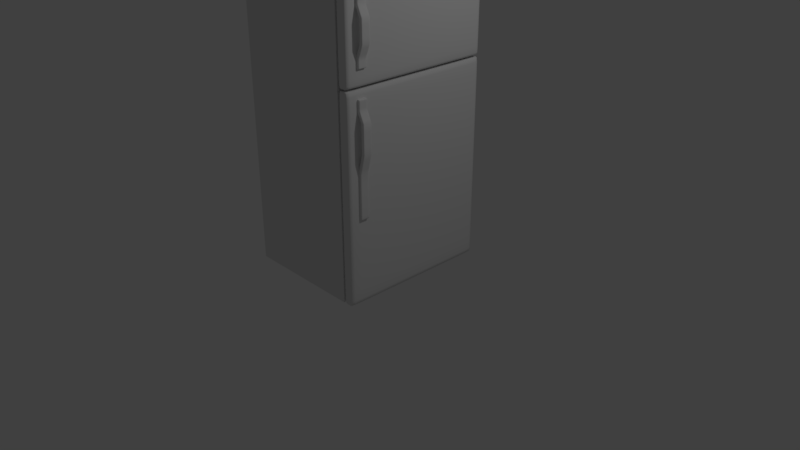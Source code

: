 # Source: refrigerator.blend  (saved by Blender 2.78.0; exported with 4.5.12 LTS)
import bpy
from mathutils import Matrix  # noqa: F401  (used for matrix-valued properties, if any)

bpy.ops.wm.read_factory_settings(use_empty=True)
scene = bpy.context.scene
scene.name = 'Scene'

# ---- collections
col_collection_1 = bpy.data.collections.new('Collection 1'); scene.collection.children.link(col_collection_1)

# ---- materials (node trees are filled in below, after node groups)
mat_material = bpy.data.materials.new('Material')
mat_material.alpha_threshold = 0.0
mat_material.use_transparent_shadow = False
mat_material.roughness = 0.5
mat_material.line_color = (0.0, 0.0, 0.0, 1.0)

# ---- material node trees

# ---- world
world_world = bpy.data.worlds.new('World'); scene.world = world_world
world_world.color = (0.05088, 0.05088, 0.05088)
world_world.use_sun_shadow = False
world_world.sun_shadow_jitter_overblur = 0.0
world_world.cycles.sampling_method = 'MANUAL'

# ---- cameras
cam_camera = bpy.data.cameras.new('Camera')
cam_camera.clip_end = 100.0
cam_camera.lens = 35.0
cam_camera.sensor_width = 32.0
cam_camera.sensor_height = 18.0
cam_camera.ortho_scale = 7.314
cam_camera.dof.focus_distance = 0.0
cam_camera.dof.aperture_fstop = 128.0

# ---- lights
light_lamp = bpy.data.lights.new('Lamp', 'POINT')
light_lamp.transmission_factor = 0.0
light_lamp.cutoff_distance = 30.0
light_lamp.energy = 100.0
light_lamp.shadow_buffer_clip_start = 1.001
light_lamp.shadow_soft_size = 0.1
light_lamp.shadow_maximum_resolution = 0.006
light_lamp.use_absolute_resolution = True

# ---- meshes
me_cube = bpy.data.meshes.new('Cube')
me_cube.from_pydata([(0.6927, 1.0, 0.0), (0.6927, -1.0, 0.0), (-0.8608, -1.0, 0.0), (-0.8608, 1.0, 0.0), (0.6927, 1.0, 3.944), (0.6927, -1.0, 3.944), (-0.8608, -1.0, 3.944), (-0.8608, 1.0, 3.944)], [], [(0, 1, 2, 3), (4, 7, 6, 5), (0, 4, 5, 1), (1, 5, 6, 2), (2, 6, 7, 3), (4, 0, 3, 7)])
me_cube.materials.append(mat_material)
me_cube.use_remesh_preserve_volume = False
me_cube.use_remesh_preserve_attributes = False
me_cube.use_mirror_vertex_groups = False
me_cube.update()
me_cube_001 = bpy.data.meshes.new('Cube.001')
me_cube_001.from_pydata([(0.7094, -1.0, 0.0), (0.7094, -1.0, 2.562), (0.7094, 1.0, 0.0), (0.7094, 1.0, 2.562), (0.8582, -1.0, 0.0), (0.8582, -1.0, 2.562), (0.8582, 1.0, 0.0), (0.8582, 1.0, 2.562), (0.7094, -0.9864, 0.0), (0.7094, -0.9864, 2.562), (0.8582, -0.9864, 0.0), (0.8582, -0.9864, 2.562), (0.7094, 0.9862, 2.562), (0.8582, 0.9862, 0.0), (0.7094, 0.9862, 0.0), (0.8582, 0.9862, 2.562), (0.7094, -1.0, 2.551), (0.7094, 1.0, 2.551), (0.8582, 1.0, 2.551), (0.8582, -1.0, 2.551), (0.8582, -0.9864, 2.551), (0.7094, -0.9864, 2.551), (0.8582, 0.9862, 2.551), (0.7094, 0.9862, 2.551), (0.7094, 1.0, 0.008713), (0.8582, 1.0, 0.008713), (0.8582, -1.0, 0.008713), (0.8582, -0.9864, 0.008713), (0.7094, -0.9864, 0.008713), (0.8582, 0.9862, 0.008713), (0.7094, 0.9862, 0.008713), (0.7094, -1.0, 0.008713)], [], [(23, 12, 3, 17), (17, 3, 7, 18), (20, 11, 5, 19), (19, 5, 1, 16), (8, 10, 4, 0), (11, 9, 1, 5), (15, 12, 9, 11), (14, 13, 10, 8), (22, 15, 11, 20), (16, 1, 9, 21), (18, 7, 15, 22), (2, 6, 13, 14), (7, 3, 12, 15), (21, 9, 12, 23), (28, 21, 23, 30), (25, 18, 22, 29), (31, 16, 21, 28), (29, 22, 20, 27), (26, 19, 16, 31), (27, 20, 19, 26), (24, 17, 18, 25), (30, 23, 17, 24), (14, 30, 24, 2), (2, 24, 25, 6), (10, 27, 26, 4), (4, 26, 31, 0), (13, 29, 27, 10), (0, 31, 28, 8), (6, 25, 29, 13), (8, 28, 30, 14)])
me_cube_001.polygons.foreach_set('use_smooth', [True] * 30)
me_cube_001.use_remesh_preserve_volume = False
me_cube_001.use_remesh_preserve_attributes = False
me_cube_001.use_mirror_vertex_groups = False
me_cube_001.update()
me_cube_004 = bpy.data.meshes.new('Cube.004')
me_cube_004.from_pydata([(0.84, -0.8626, 1.072), (0.84, -0.8626, 2.464), (0.84, -0.7488, 1.072), (0.84, -0.7488, 2.464), (0.8881, -0.8626, 1.072), (0.8881, -0.8626, 2.464), (0.8881, -0.7488, 1.072), (0.8881, -0.7488, 2.464), (0.84, -0.8626, 1.624), (0.84, -0.7488, 1.624), (0.8881, -0.7488, 1.624), (0.8881, -0.8626, 1.624), (0.9064, -0.8626, 1.859), (0.9064, -0.7488, 1.859), (0.9487, -0.7488, 1.859), (0.9487, -0.8626, 1.859), (0.9064, -0.8626, 2.214), (0.9064, -0.7488, 2.214), (0.9487, -0.7488, 2.214), (0.9487, -0.8626, 2.214), (0.84, -0.8626, 2.344), (0.84, -0.7488, 2.344), (0.8881, -0.7488, 2.344), (0.8881, -0.8626, 2.344), (0.84, -0.8525, 1.072), (0.84, -0.8525, 2.464), (0.8881, -0.8525, 1.072), (0.8881, -0.8525, 2.464), (0.8881, -0.8525, 1.624), (0.84, -0.8525, 1.624), (0.9487, -0.8525, 1.859), (0.9064, -0.8525, 1.859), (0.9487, -0.8525, 2.214), (0.9064, -0.8525, 2.214), (0.8881, -0.8525, 2.344), (0.84, -0.8525, 2.344), (0.84, -0.7612, 2.464), (0.8881, -0.7612, 1.072), (0.84, -0.7612, 1.624), (0.9064, -0.7612, 1.859), (0.9064, -0.7612, 2.214), (0.84, -0.7612, 2.344), (0.84, -0.7612, 1.072), (0.8881, -0.7612, 2.464), (0.8881, -0.7612, 1.624), (0.9487, -0.7612, 1.859), (0.9487, -0.7612, 2.214), (0.8881, -0.7612, 2.344), (0.84, -0.7488, 1.08), (0.8881, -0.7488, 1.08), (0.8881, -0.8626, 1.08), (0.84, -0.8626, 1.08), (0.8881, -0.8525, 1.08), (0.8881, -0.7612, 1.08), (0.84, -0.8626, 2.453), (0.84, -0.7488, 2.453), (0.8881, -0.7488, 2.453), (0.8881, -0.8626, 2.453), (0.8881, -0.8525, 2.453), (0.8881, -0.7612, 2.453)], [], [(4, 50, 51, 0), (55, 3, 7, 56), (58, 27, 5, 57), (57, 5, 1, 54), (24, 26, 4, 0), (27, 25, 1, 5), (50, 11, 8, 51), (52, 28, 11, 50), (48, 9, 10, 49), (2, 48, 49, 6), (11, 15, 12, 8), (28, 30, 15, 11), (9, 13, 14, 10), (29, 8, 12, 31), (15, 19, 16, 12), (30, 32, 19, 15), (13, 17, 18, 14), (31, 12, 16, 33), (19, 23, 20, 16), (32, 34, 23, 19), (17, 21, 22, 18), (33, 16, 20, 35), (40, 33, 35, 41), (46, 47, 34, 32), (39, 31, 33, 40), (45, 46, 32, 30), (38, 29, 31, 39), (44, 45, 30, 28), (37, 53, 52, 26), (53, 44, 28, 52), (43, 36, 25, 27), (42, 37, 26, 24), (59, 43, 27, 58), (22, 56, 59, 47), (26, 52, 50, 4), (56, 7, 43, 59), (2, 6, 37, 42), (7, 3, 36, 43), (49, 10, 44, 53), (6, 49, 53, 37), (10, 14, 45, 44), (9, 38, 39, 13), (14, 18, 46, 45), (13, 39, 40, 17), (18, 22, 47, 46), (17, 40, 41, 21), (47, 59, 58, 34), (23, 57, 54, 20), (34, 58, 57, 23), (21, 55, 56, 22)])
me_cube_004.polygons.foreach_set('use_smooth', [True] * 50)
_k = {(8, 11): 1.0, (11, 28): 1.0, (9, 10): 1.0, (9, 38): 1.0, (12, 15): 1.0, (15, 30): 1.0, (13, 14): 1.0, (13, 39): 1.0, (16, 19): 1.0, (19, 32): 1.0, (17, 18): 1.0, (17, 40): 1.0, (20, 23): 1.0, (23, 34): 1.0, (21, 22): 1.0, (21, 41): 1.0, (28, 44): 1.0, (8, 29): 1.0, (30, 45): 1.0, (12, 31): 1.0, (32, 46): 1.0, (16, 33): 1.0, (34, 47): 1.0, (20, 35): 1.0, (29, 38): 1.0, (31, 39): 1.0, (33, 40): 1.0, (35, 41): 1.0, (10, 44): 1.0, (14, 45): 1.0, (18, 46): 1.0, (22, 47): 1.0}
me_cube_004.attributes.new('crease_edge', 'FLOAT', 'EDGE').data.foreach_set('value', [_k.get((min(e.vertices), max(e.vertices)), 0.0) for e in me_cube_004.edges])
me_cube_004.use_remesh_preserve_volume = False
me_cube_004.use_remesh_preserve_attributes = False
me_cube_004.use_mirror_vertex_groups = False
me_cube_004.update()
me_cube_003 = bpy.data.meshes.new('Cube.003')
me_cube_003.from_pydata([(0.7094, -1.0, 2.584), (0.7094, -1.0, 3.946), (0.7094, 1.0, 2.584), (0.7094, 1.0, 3.946), (0.8582, -1.0, 2.584), (0.8582, -1.0, 3.946), (0.8582, 1.0, 2.584), (0.8582, 1.0, 3.946), (0.7094, -0.9815, 2.584), (0.7094, -0.9815, 3.946), (0.8582, -0.9815, 2.584), (0.8582, -0.9815, 3.946), (0.7094, 0.9835, 3.946), (0.8582, 0.9835, 2.584), (0.7094, 0.9835, 2.584), (0.8582, 0.9835, 3.946), (0.7094, -1.0, 3.931), (0.7094, 1.0, 3.931), (0.8582, 1.0, 3.931), (0.8582, -1.0, 3.931), (0.8582, -0.9815, 3.931), (0.7094, -0.9815, 3.931), (0.8582, 0.9835, 3.931), (0.7094, 0.9835, 3.931), (0.7094, 1.0, 2.601), (0.8582, 1.0, 2.601), (0.8582, -1.0, 2.601), (0.8582, -0.9815, 2.601), (0.7094, -0.9815, 2.601), (0.8582, 0.9835, 2.601), (0.7094, 0.9835, 2.601), (0.7094, -1.0, 2.601)], [], [(23, 12, 3, 17), (17, 3, 7, 18), (20, 11, 5, 19), (19, 5, 1, 16), (8, 10, 4, 0), (11, 9, 1, 5), (15, 12, 9, 11), (14, 13, 10, 8), (22, 15, 11, 20), (16, 1, 9, 21), (18, 7, 15, 22), (2, 6, 13, 14), (7, 3, 12, 15), (21, 9, 12, 23), (28, 21, 23, 30), (25, 18, 22, 29), (31, 16, 21, 28), (29, 22, 20, 27), (26, 19, 16, 31), (27, 20, 19, 26), (24, 17, 18, 25), (30, 23, 17, 24), (14, 30, 24, 2), (2, 24, 25, 6), (10, 27, 26, 4), (4, 26, 31, 0), (13, 29, 27, 10), (0, 31, 28, 8), (6, 25, 29, 13), (8, 28, 30, 14)])
me_cube_003.polygons.foreach_set('use_smooth', [True] * 30)
me_cube_003.use_remesh_preserve_volume = False
me_cube_003.use_remesh_preserve_attributes = False
me_cube_003.use_mirror_vertex_groups = False
me_cube_003.update()
me_cube_005 = bpy.data.meshes.new('Cube.005')
me_cube_005.from_pydata([(0.84, -0.8626, 2.789), (0.84, -0.8626, 3.607), (0.84, -0.7488, 2.789), (0.84, -0.7488, 3.607), (0.8881, -0.8626, 2.789), (0.8881, -0.8626, 3.607), (0.8881, -0.7488, 2.789), (0.8881, -0.7488, 3.607), (0.84, -0.8626, 2.898), (0.84, -0.7488, 2.898), (0.8881, -0.7488, 2.898), (0.8881, -0.8626, 2.898), (0.9064, -0.8626, 3.055), (0.9064, -0.7488, 3.055), (0.9487, -0.7488, 3.055), (0.9487, -0.8626, 3.055), (0.9064, -0.8626, 3.322), (0.9064, -0.7488, 3.322), (0.9487, -0.7488, 3.322), (0.9487, -0.8626, 3.322), (0.84, -0.8626, 3.452), (0.84, -0.7488, 3.452), (0.8881, -0.7488, 3.452), (0.8881, -0.8626, 3.452), (0.84, -0.8525, 2.789), (0.84, -0.8525, 3.607), (0.8881, -0.8525, 2.789), (0.8881, -0.8525, 3.607), (0.8881, -0.8525, 2.898), (0.84, -0.8525, 2.898), (0.9487, -0.8525, 3.055), (0.9064, -0.8525, 3.055), (0.9487, -0.8525, 3.322), (0.9064, -0.8525, 3.322), (0.8881, -0.8525, 3.452), (0.84, -0.8525, 3.452), (0.84, -0.7612, 3.607), (0.8881, -0.7612, 2.789), (0.84, -0.7612, 2.898), (0.9064, -0.7612, 3.055), (0.9064, -0.7612, 3.322), (0.84, -0.7612, 3.452), (0.84, -0.7612, 2.789), (0.8881, -0.7612, 3.607), (0.8881, -0.7612, 2.898), (0.9487, -0.7612, 3.055), (0.9487, -0.7612, 3.322), (0.8881, -0.7612, 3.452), (0.84, -0.7488, 2.797), (0.8881, -0.7488, 2.797), (0.8881, -0.8626, 2.797), (0.84, -0.8626, 2.797), (0.8881, -0.8525, 2.797), (0.8881, -0.7612, 2.797), (0.84, -0.8626, 3.596), (0.84, -0.7488, 3.596), (0.8881, -0.7488, 3.596), (0.8881, -0.8626, 3.596), (0.8881, -0.8525, 3.596), (0.8881, -0.7612, 3.596)], [], [(4, 50, 51, 0), (55, 3, 7, 56), (58, 27, 5, 57), (57, 5, 1, 54), (24, 26, 4, 0), (27, 25, 1, 5), (50, 11, 8, 51), (52, 28, 11, 50), (48, 9, 10, 49), (2, 48, 49, 6), (11, 15, 12, 8), (28, 30, 15, 11), (9, 13, 14, 10), (29, 8, 12, 31), (15, 19, 16, 12), (30, 32, 19, 15), (13, 17, 18, 14), (31, 12, 16, 33), (19, 23, 20, 16), (32, 34, 23, 19), (17, 21, 22, 18), (33, 16, 20, 35), (40, 33, 35, 41), (46, 47, 34, 32), (39, 31, 33, 40), (45, 46, 32, 30), (38, 29, 31, 39), (44, 45, 30, 28), (37, 53, 52, 26), (53, 44, 28, 52), (43, 36, 25, 27), (42, 37, 26, 24), (59, 43, 27, 58), (22, 56, 59, 47), (26, 52, 50, 4), (56, 7, 43, 59), (2, 6, 37, 42), (7, 3, 36, 43), (49, 10, 44, 53), (6, 49, 53, 37), (10, 14, 45, 44), (9, 38, 39, 13), (14, 18, 46, 45), (13, 39, 40, 17), (18, 22, 47, 46), (17, 40, 41, 21), (47, 59, 58, 34), (23, 57, 54, 20), (34, 58, 57, 23), (21, 55, 56, 22)])
me_cube_005.polygons.foreach_set('use_smooth', [True] * 50)
_k = {(8, 11): 1.0, (11, 28): 1.0, (9, 10): 1.0, (9, 38): 1.0, (12, 15): 1.0, (15, 30): 1.0, (13, 14): 1.0, (13, 39): 1.0, (16, 19): 1.0, (19, 32): 1.0, (17, 18): 1.0, (17, 40): 1.0, (20, 23): 1.0, (23, 34): 1.0, (21, 22): 1.0, (21, 41): 1.0, (28, 44): 1.0, (8, 29): 1.0, (30, 45): 1.0, (12, 31): 1.0, (32, 46): 1.0, (16, 33): 1.0, (34, 47): 1.0, (20, 35): 1.0, (29, 38): 1.0, (31, 39): 1.0, (33, 40): 1.0, (35, 41): 1.0, (10, 44): 1.0, (14, 45): 1.0, (18, 46): 1.0, (22, 47): 1.0}
me_cube_005.attributes.new('crease_edge', 'FLOAT', 'EDGE').data.foreach_set('value', [_k.get((min(e.vertices), max(e.vertices)), 0.0) for e in me_cube_005.edges])
me_cube_005.use_remesh_preserve_volume = False
me_cube_005.use_remesh_preserve_attributes = False
me_cube_005.use_mirror_vertex_groups = False
me_cube_005.update()

# ---- objects
ob_chasis = bpy.data.objects.new('Chasis', me_cube)
ob_doorlower = bpy.data.objects.new('DoorLower', me_cube_001)
ob_handlelower = bpy.data.objects.new('HandleLower', me_cube_004)
ob_doorupper = bpy.data.objects.new('DoorUpper', me_cube_003)
ob_handleupper = bpy.data.objects.new('HandleUpper', me_cube_005)
ob_lamp = bpy.data.objects.new('Lamp', light_lamp)
ob_camera = bpy.data.objects.new('Camera', cam_camera)

# ---- transforms, parenting, visibility, modifiers, constraints
ob_chasis.location = (0.0, 0.0, 0.0)
ob_chasis.lock_rotations_4d = False
ob_chasis.empty_display_type = 'ARROWS'
ob_chasis.lineart.crease_threshold = 0.0
ob_doorlower.parent = ob_chasis
ob_doorlower.location = (-0.01069, 0.0, 0.0)
ob_doorlower.lineart.crease_threshold = 0.0
_m = ob_doorlower.modifiers.new('Subsurf', 'SUBSURF')
_m.uv_smooth = 'PRESERVE_CORNERS'
_m.quality = 2
_m.levels = 2
_m.show_only_control_edges = False
ob_handlelower.parent = ob_doorlower
ob_handlelower.matrix_parent_inverse = Matrix(((1.0, 0.0, 0.0, 0.01069), (0.0, 1.0, 0.0, 0.0), (0.0, 0.0, 1.0, 0.0), (0.0, 0.0, 0.0, 1.0)))
ob_handlelower.location = (-0.01069, 0.0, 0.0)
ob_handlelower.lineart.crease_threshold = 0.0
_m = ob_handlelower.modifiers.new('Subsurf', 'SUBSURF')
_m.uv_smooth = 'PRESERVE_CORNERS'
_m.quality = 2
_m.show_only_control_edges = False
ob_doorupper.parent = ob_chasis
ob_doorupper.location = (-0.01069, 0.0, 0.0)
ob_doorupper.lineart.crease_threshold = 0.0
_m = ob_doorupper.modifiers.new('Subsurf', 'SUBSURF')
_m.uv_smooth = 'PRESERVE_CORNERS'
_m.quality = 2
_m.levels = 2
_m.show_only_control_edges = False
ob_handleupper.parent = ob_doorupper
ob_handleupper.matrix_parent_inverse = Matrix(((1.0, 0.0, 0.0, 0.01069), (0.0, 1.0, 0.0, 0.0), (0.0, 0.0, 1.0, 0.0), (0.0, 0.0, 0.0, 1.0)))
ob_handleupper.location = (-0.01069, 0.0, 0.0)
ob_handleupper.lineart.crease_threshold = 0.0
_m = ob_handleupper.modifiers.new('Subsurf', 'SUBSURF')
_m.uv_smooth = 'PRESERVE_CORNERS'
_m.quality = 2
_m.show_only_control_edges = False
ob_lamp.location = (4.076, 1.005, 5.904)
ob_lamp.rotation_euler = (0.6503, 0.05522, 1.866)
ob_lamp.lock_rotations_4d = False
ob_lamp.empty_display_type = 'ARROWS'
ob_lamp.color = (0.0, 0.0, 0.0, 0.0)
ob_lamp.lineart.crease_threshold = 0.0
ob_camera.location = (7.481, -6.508, 5.344)
ob_camera.rotation_euler = (1.109, 0.0, 0.8149)
ob_camera.lock_rotations_4d = False
ob_camera.empty_display_type = 'ARROWS'
ob_camera.color = (0.0, 0.0, 0.0, 0.0)
ob_camera.display_type = 'WIRE'
ob_camera.lineart.crease_threshold = 0.0

# ---- collection membership
col_collection_1.objects.link(ob_chasis)
col_collection_1.objects.link(ob_doorlower)
col_collection_1.objects.link(ob_handlelower)
col_collection_1.objects.link(ob_doorupper)
col_collection_1.objects.link(ob_handleupper)
col_collection_1.objects.link(ob_lamp)
col_collection_1.objects.link(ob_camera)

# ---- scene / render settings (as saved in the file)
scene.camera = ob_camera
scene.frame_start = 1; scene.frame_end = 250; scene.frame_set(1)
scene.render.engine = 'BLENDER_EEVEE_NEXT'
scene.render.resolution_percentage = 50
scene.render.dither_intensity = 0.0
scene.cycles.use_denoising = False
scene.cycles.samples = 128
scene.cycles.sampling_pattern = 'TABULATED_SOBOL'
scene.cycles.light_sampling_threshold = 0.0
scene.cycles.use_adaptive_sampling = False
scene.cycles.use_light_tree = False
scene.cycles.blur_glossy = 0.0
scene.cycles.sample_clamp_indirect = 0.0
scene.view_settings.view_transform = 'Standard'
scene.unit_settings.scale_length = 0.01
bpy.context.view_layer.update()
